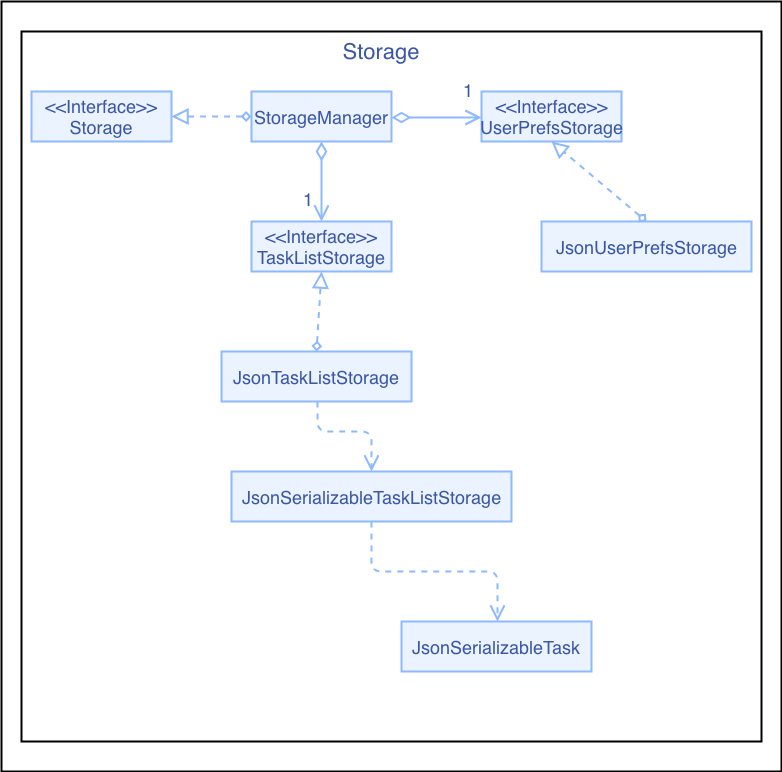

The diagram above was exported from draw.io. Its source (the exported page's mxGraphModel, read from the mxfile embedded in the PNG):
<mxGraphModel dx="1072" dy="900" grid="1" gridSize="10" guides="1" tooltips="1" connect="1" arrows="1" fold="1" page="1" pageScale="1" pageWidth="827" pageHeight="1169" background="#FFFFFF" style="azure" math="0" shadow="0">
  <root>
    <mxCell id="0" />
    <mxCell id="1" parent="0" />
    <mxCell id="r1XGLW9Ixuw99oThwPex-25" value="" style="rounded=0;whiteSpace=wrap;html=1;fontSize=18;fillColor=#ffffff;strokeColor=#000000;" vertex="1" parent="1">
      <mxGeometry x="20" y="40" width="780" height="770" as="geometry" />
    </mxCell>
    <mxCell id="r1XGLW9Ixuw99oThwPex-27" value="" style="rounded=0;whiteSpace=wrap;html=1;fontSize=22;fillColor=#ffffff;strokeColor=#000000;" vertex="1" parent="1">
      <mxGeometry x="40" y="70" width="740" height="710" as="geometry" />
    </mxCell>
    <mxCell id="r1XGLW9Ixuw99oThwPex-1" value="&amp;lt;&amp;lt;Interface&amp;gt;&amp;gt;&lt;br&gt;Storage" style="html=1;fontSize=18;" vertex="1" parent="1">
      <mxGeometry x="50" y="130" width="140" height="50" as="geometry" />
    </mxCell>
    <mxCell id="r1XGLW9Ixuw99oThwPex-2" value="StorageManager" style="html=1;fontSize=18;" vertex="1" parent="1">
      <mxGeometry x="270" y="130" width="140" height="50" as="geometry" />
    </mxCell>
    <mxCell id="r1XGLW9Ixuw99oThwPex-6" value="&amp;lt;&amp;lt;Interface&amp;gt;&amp;gt;&lt;br&gt;UserPrefsStorage" style="html=1;fontSize=18;" vertex="1" parent="1">
      <mxGeometry x="500" y="130" width="140" height="50" as="geometry" />
    </mxCell>
    <mxCell id="r1XGLW9Ixuw99oThwPex-7" value="JsonUserPrefsStorage" style="html=1;fontSize=18;" vertex="1" parent="1">
      <mxGeometry x="560" y="260" width="210" height="50" as="geometry" />
    </mxCell>
    <mxCell id="r1XGLW9Ixuw99oThwPex-8" value="&amp;lt;&amp;lt;Interface&amp;gt;&amp;gt;&lt;br&gt;TaskListStorage" style="html=1;fontSize=18;" vertex="1" parent="1">
      <mxGeometry x="270" y="260" width="140" height="50" as="geometry" />
    </mxCell>
    <mxCell id="r1XGLW9Ixuw99oThwPex-9" value="JsonTaskListStorage" style="html=1;fontSize=18;" vertex="1" parent="1">
      <mxGeometry x="240" y="390" width="190" height="50" as="geometry" />
    </mxCell>
    <mxCell id="r1XGLW9Ixuw99oThwPex-10" value="JsonSerializableTaskListStorage" style="html=1;fontSize=18;" vertex="1" parent="1">
      <mxGeometry x="250" y="510" width="280" height="50" as="geometry" />
    </mxCell>
    <mxCell id="r1XGLW9Ixuw99oThwPex-13" value="JsonSerializableTask" style="html=1;fontSize=18;" vertex="1" parent="1">
      <mxGeometry x="420" y="660" width="190" height="50" as="geometry" />
    </mxCell>
    <mxCell id="r1XGLW9Ixuw99oThwPex-15" value="" style="endArrow=block;dashed=1;endFill=0;endSize=12;html=1;fontSize=18;entryX=1;entryY=0.5;entryDx=0;entryDy=0;exitX=0;exitY=0.5;exitDx=0;exitDy=0;" edge="1" parent="1" source="r1XGLW9Ixuw99oThwPex-2" target="r1XGLW9Ixuw99oThwPex-1">
      <mxGeometry width="160" relative="1" as="geometry">
        <mxPoint x="50" y="650" as="sourcePoint" />
        <mxPoint x="210" y="650" as="targetPoint" />
      </mxGeometry>
    </mxCell>
    <mxCell id="r1XGLW9Ixuw99oThwPex-16" value="1" style="endArrow=open;html=1;endSize=12;startArrow=diamondThin;startSize=14;startFill=0;edgeStyle=orthogonalEdgeStyle;align=left;verticalAlign=bottom;fontSize=18;entryX=0;entryY=0.5;entryDx=0;entryDy=0;exitX=1;exitY=0.5;exitDx=0;exitDy=0;" edge="1" parent="1" source="r1XGLW9Ixuw99oThwPex-2" target="r1XGLW9Ixuw99oThwPex-6">
      <mxGeometry x="0.5481" y="15" relative="1" as="geometry">
        <mxPoint x="450" y="180" as="sourcePoint" />
        <mxPoint x="210" y="650" as="targetPoint" />
        <Array as="points">
          <mxPoint x="460" y="155" />
          <mxPoint x="460" y="155" />
        </Array>
        <mxPoint as="offset" />
      </mxGeometry>
    </mxCell>
    <mxCell id="r1XGLW9Ixuw99oThwPex-17" value="" style="endArrow=block;dashed=1;endFill=0;endSize=12;html=1;fontSize=18;entryX=0.5;entryY=1;entryDx=0;entryDy=0;exitX=0.5;exitY=0;exitDx=0;exitDy=0;" edge="1" parent="1" source="r1XGLW9Ixuw99oThwPex-7" target="r1XGLW9Ixuw99oThwPex-6">
      <mxGeometry width="160" relative="1" as="geometry">
        <mxPoint x="50" y="650" as="sourcePoint" />
        <mxPoint x="210" y="650" as="targetPoint" />
      </mxGeometry>
    </mxCell>
    <mxCell id="r1XGLW9Ixuw99oThwPex-18" value="1" style="endArrow=open;html=1;endSize=12;startArrow=diamondThin;startSize=14;startFill=0;edgeStyle=orthogonalEdgeStyle;align=left;verticalAlign=bottom;fontSize=18;exitX=0.5;exitY=1;exitDx=0;exitDy=0;entryX=0.5;entryY=0;entryDx=0;entryDy=0;" edge="1" parent="1" source="r1XGLW9Ixuw99oThwPex-2" target="r1XGLW9Ixuw99oThwPex-8">
      <mxGeometry x="0.75" y="-20" relative="1" as="geometry">
        <mxPoint x="420.3333333333335" y="165" as="sourcePoint" />
        <mxPoint x="510.3333333333335" y="165" as="targetPoint" />
        <Array as="points" />
        <mxPoint as="offset" />
      </mxGeometry>
    </mxCell>
    <mxCell id="r1XGLW9Ixuw99oThwPex-19" value="" style="endArrow=block;dashed=1;endFill=0;endSize=12;html=1;fontSize=18;entryX=0.5;entryY=1;entryDx=0;entryDy=0;exitX=0.5;exitY=0;exitDx=0;exitDy=0;" edge="1" parent="1" source="r1XGLW9Ixuw99oThwPex-9" target="r1XGLW9Ixuw99oThwPex-8">
      <mxGeometry width="160" relative="1" as="geometry">
        <mxPoint x="50" y="650" as="sourcePoint" />
        <mxPoint x="210" y="650" as="targetPoint" />
      </mxGeometry>
    </mxCell>
    <mxCell id="r1XGLW9Ixuw99oThwPex-22" value="" style="endArrow=open;html=1;endSize=12;startArrow=none;startSize=14;startFill=0;edgeStyle=orthogonalEdgeStyle;align=left;verticalAlign=bottom;fontSize=18;dashed=1;entryX=0.5;entryY=0;entryDx=0;entryDy=0;exitX=0.5;exitY=1;exitDx=0;exitDy=0;" edge="1" parent="1" source="r1XGLW9Ixuw99oThwPex-10" target="r1XGLW9Ixuw99oThwPex-13">
      <mxGeometry x="0.25" y="180" relative="1" as="geometry">
        <mxPoint x="50" y="730" as="sourcePoint" />
        <mxPoint x="210" y="730" as="targetPoint" />
        <Array as="points">
          <mxPoint x="390" y="610" />
          <mxPoint x="515" y="610" />
        </Array>
        <mxPoint x="-100" y="30" as="offset" />
      </mxGeometry>
    </mxCell>
    <mxCell id="r1XGLW9Ixuw99oThwPex-23" value="" style="endArrow=open;html=1;endSize=12;startArrow=none;startSize=14;startFill=0;edgeStyle=orthogonalEdgeStyle;align=left;verticalAlign=bottom;fontSize=18;dashed=1;entryX=0.5;entryY=0;entryDx=0;entryDy=0;exitX=0.5;exitY=1;exitDx=0;exitDy=0;" edge="1" parent="1" source="r1XGLW9Ixuw99oThwPex-9" target="r1XGLW9Ixuw99oThwPex-10">
      <mxGeometry x="0.25" y="180" relative="1" as="geometry">
        <mxPoint x="400.3333333333335" y="570" as="sourcePoint" />
        <mxPoint x="525.3333333333335" y="670" as="targetPoint" />
        <Array as="points">
          <mxPoint x="335" y="470" />
          <mxPoint x="390" y="470" />
        </Array>
        <mxPoint x="-100" y="30" as="offset" />
      </mxGeometry>
    </mxCell>
    <mxCell id="r1XGLW9Ixuw99oThwPex-26" value="Storage" style="text;html=1;strokeColor=none;fillColor=none;align=center;verticalAlign=middle;whiteSpace=wrap;rounded=0;fontSize=22;" vertex="1" parent="1">
      <mxGeometry x="380" y="80" width="40" height="20" as="geometry" />
    </mxCell>
  </root>
</mxGraphModel>